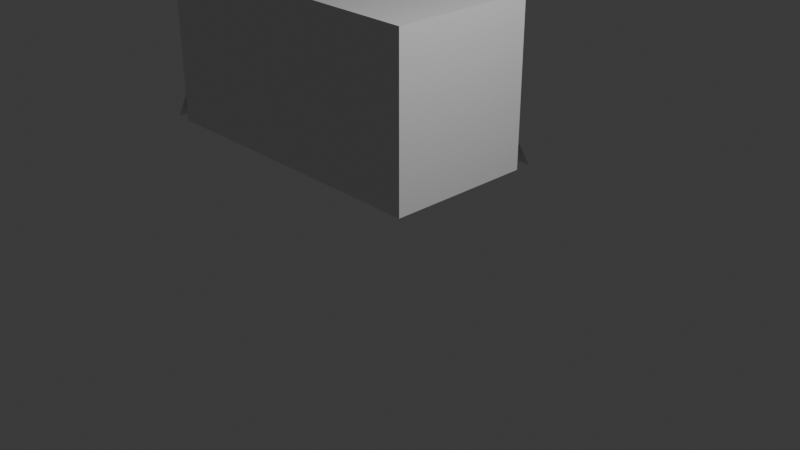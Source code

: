 # Source: 3dtiles-autogen.blend  (saved by Blender 4.3.34; exported with 4.5.12 LTS)
import bpy
from mathutils import Matrix  # noqa: F401  (used for matrix-valued properties, if any)

bpy.ops.wm.read_factory_settings(use_empty=True)
scene = bpy.context.scene
scene.name = 'Scene'

# ---- collections
col_collection = bpy.data.collections.new('Collection'); scene.collection.children.link(col_collection)
col_slopetiles = bpy.data.collections.new('SlopeTiles'); scene.collection.children.link(col_slopetiles)
col_clifftiles = bpy.data.collections.new('CliffTiles'); scene.collection.children.link(col_clifftiles)

# ---- materials (node trees are filled in below, after node groups)
mat_material_002 = bpy.data.materials.new('Material.002')
mat_material_002.alpha_threshold = 0.0
mat_material_002.roughness = 0.5
mat_material_002.line_color = (0.0, 0.0, 0.0, 1.0)
mat_material_003 = bpy.data.materials.new('Material.003')
mat_material_003.alpha_threshold = 0.0
mat_material_003.roughness = 0.5
mat_material_003.line_color = (0.0, 0.0, 0.0, 1.0)
mat_material_001 = bpy.data.materials.new('Material.001')
mat_material_001.alpha_threshold = 0.0
mat_material_001.roughness = 0.5
mat_material_001.line_color = (0.0, 0.0, 0.0, 1.0)
mat_material_004 = bpy.data.materials.new('Material.004')
mat_material_004.alpha_threshold = 0.0
mat_material_004.roughness = 0.5
mat_material_004.line_color = (0.0, 0.0, 0.0, 1.0)

# ---- material node trees
mat_material_002.use_nodes = True; mat_material_002.node_tree.nodes.clear()
_N = mat_material_002.node_tree.nodes; _L = mat_material_002.node_tree.links
n0 = _N.new('ShaderNodeOutputMaterial'); n0.name = 'Material Output'; n0.location = (300, 300)
n1 = _N.new('ShaderNodeBsdfPrincipled'); n1.name = 'Principled BSDF'; n1.location = (10, 300)
n1.inputs[3].default_value = 1.45
_L.new(n1.outputs[0], n0.inputs[0])
n0.is_active_output = True
mat_material_003.use_nodes = True; mat_material_003.node_tree.nodes.clear()
_N = mat_material_003.node_tree.nodes; _L = mat_material_003.node_tree.links
n0 = _N.new('ShaderNodeOutputMaterial'); n0.name = 'Material Output'; n0.location = (300, 300)
n1 = _N.new('ShaderNodeBsdfPrincipled'); n1.name = 'Principled BSDF'; n1.location = (10, 300)
n1.inputs[3].default_value = 1.45
_L.new(n1.outputs[0], n0.inputs[0])
n0.is_active_output = True
mat_material_001.use_nodes = True; mat_material_001.node_tree.nodes.clear()
_N = mat_material_001.node_tree.nodes; _L = mat_material_001.node_tree.links
n0 = _N.new('ShaderNodeOutputMaterial'); n0.name = 'Material Output'; n0.location = (300, 300)
n1 = _N.new('ShaderNodeBsdfPrincipled'); n1.name = 'Principled BSDF'; n1.location = (10, 300)
n1.inputs[3].default_value = 1.45
_L.new(n1.outputs[0], n0.inputs[0])
n0.is_active_output = True
mat_material_004.use_nodes = True; mat_material_004.node_tree.nodes.clear()
_N = mat_material_004.node_tree.nodes; _L = mat_material_004.node_tree.links
n0 = _N.new('ShaderNodeOutputMaterial'); n0.name = 'Material Output'; n0.location = (300, 300)
n1 = _N.new('ShaderNodeBsdfPrincipled'); n1.name = 'Principled BSDF'; n1.location = (10, 300)
n1.inputs[3].default_value = 1.45
_L.new(n1.outputs[0], n0.inputs[0])
n0.is_active_output = True

# ---- world
world_world = bpy.data.worlds.new('World'); scene.world = world_world
world_world.use_nodes = True; world_world.node_tree.nodes.clear()
_N = world_world.node_tree.nodes; _L = world_world.node_tree.links
n0 = _N.new('ShaderNodeOutputWorld'); n0.name = 'World Output'; n0.location = (300, 300)
n1 = _N.new('ShaderNodeBackground'); n1.name = 'Background'; n1.location = (10, 300)
n1.inputs[0].default_value = (0.05088, 0.05088, 0.05088, 1.0)
_L.new(n1.outputs[0], n0.inputs[0])
n0.is_active_output = True
world_world.color = (0.05088, 0.05088, 0.05088)
world_world.sun_shadow_jitter_overblur = 0.0

# ---- cameras
cam_camera = bpy.data.cameras.new('Camera')
cam_camera.clip_end = 100.0
cam_camera.ortho_scale = 7.314

# ---- lights
light_light = bpy.data.lights.new('Light', 'POINT')
light_light.energy = 1000.0
light_light.shadow_soft_size = 0.1

# ---- meshes
me_cube_002 = bpy.data.meshes.new('Cube.002')
me_cube_002.from_pydata([(1.4, 2.0, 1.0), (2.0, 2.0, 0.0), (1.4, 0.0, 1.0), (2.0, 0.0, 0.0), (0.0, 2.0, 2.0), (0.0, 0.0, 2.0)], [], [(0, 5, 2), (1, 0, 2, 3), (0, 4, 5)])
_uv = me_cube_002.uv_layers.new(name='UVMap')
_uv.uv.foreach_set('vector', [0.625, 0.5, 0.875, 0.75, 0.625, 0.75, 0.375, 0.5, 0.625, 0.5, 0.625, 0.75, 0.375, 0.75, 0.625, 0.5, 0.875, 0.5, 0.875, 0.75])
me_cube_002.materials.append(mat_material_002)
me_cube_002.use_mirror_vertex_groups = False
me_cube_002.update()
me_cube_003 = bpy.data.meshes.new('Cube.003')
me_cube_003.from_pydata([(1.0, 1.0, 1.4), (2.0, 2.0, 0.0), (1.4, 0.0, 1.0), (2.0, 0.0, 0.0), (0.0, 1.4, 1.0), (0.0, 2.0, 0.0), (0.0, 0.0, 2.0)], [], [(0, 6, 2), (1, 0, 2, 3), (5, 4, 0, 1), (0, 4, 6)])
_uv = me_cube_003.uv_layers.new(name='UVMap')
_uv.uv.foreach_set('vector', [0.625, 0.5, 0.875, 0.75, 0.625, 0.75, 0.375, 0.5, 0.625, 0.5, 0.625, 0.75, 0.375, 0.75, 0.375, 0.25, 0.625, 0.25, 0.625, 0.5, 0.375, 0.5, 0.625, 0.5, 0.875, 0.5, 0.875, 0.75])
me_cube_003.materials.append(mat_material_003)
me_cube_003.use_mirror_vertex_groups = False
me_cube_003.update()
me_cube_001 = bpy.data.meshes.new('Cube.001')
me_cube_001.from_pydata([(1.8, 1.8, 2.0), (1.8, 1.8, 0.0), (1.8, 1.494e-07, 2.0), (1.8, 2.233e-07, 0.0), (-3.02e-08, 1.8, 2.0), (-1.359e-07, 1.8, 0.0), (0.0, 0.0, 2.0), (0.0, 0.0, 0.0)], [], [(0, 6, 2), (3, 2, 6, 7), (7, 6, 4, 5), (5, 1, 3, 7), (1, 0, 2, 3), (5, 4, 0, 1), (0, 4, 6)])
_uv = me_cube_001.uv_layers.new(name='UVMap')
_uv.uv.foreach_set('vector', [0.625, 0.5, 0.875, 0.75, 0.625, 0.75, 0.375, 0.75, 0.625, 0.75, 0.625, 1.0, 0.375, 1.0, 0.375, 0.0, 0.625, 0.0, 0.625, 0.25, 0.375, 0.25, 0.125, 0.5, 0.375, 0.5, 0.375, 0.75, 0.125, 0.75, 0.375, 0.5, 0.625, 0.5, 0.625, 0.75, 0.375, 0.75, 0.375, 0.25, 0.625, 0.25, 0.625, 0.5, 0.375, 0.5, 0.625, 0.5, 0.875, 0.5, 0.875, 0.75])
me_cube_001.materials.append(mat_material_001)
me_cube_001.use_mirror_vertex_groups = False
me_cube_001.update()
me_cube_004 = bpy.data.meshes.new('Cube.004')
me_cube_004.from_pydata([(1.8, 2.0, 2.0), (1.8, 2.0, 0.0), (1.8, 3.02e-08, 2.0), (1.8, -1.51e-08, 0.0), (0.0, 2.0, 2.0), (0.0, 2.0, 0.0), (0.0, 0.0, 2.0), (0.0, 0.0, 0.0)], [], [(0, 6, 2), (3, 2, 6, 7), (7, 6, 4, 5), (5, 1, 3, 7), (1, 0, 2, 3), (5, 4, 0, 1), (0, 4, 6)])
_uv = me_cube_004.uv_layers.new(name='UVMap')
_uv.uv.foreach_set('vector', [0.625, 0.5, 0.875, 0.75, 0.625, 0.75, 0.375, 0.75, 0.625, 0.75, 0.625, 1.0, 0.375, 1.0, 0.375, 0.0, 0.625, 0.0, 0.625, 0.25, 0.375, 0.25, 0.125, 0.5, 0.375, 0.5, 0.375, 0.75, 0.125, 0.75, 0.375, 0.5, 0.625, 0.5, 0.625, 0.75, 0.375, 0.75, 0.375, 0.25, 0.625, 0.25, 0.625, 0.5, 0.375, 0.5, 0.625, 0.5, 0.875, 0.5, 0.875, 0.75])
me_cube_004.materials.append(mat_material_004)
me_cube_004.use_mirror_vertex_groups = False
me_cube_004.update()

# ---- objects
ob_light = bpy.data.objects.new('Light', light_light)
ob_camera = bpy.data.objects.new('Camera', cam_camera)
ob_cube_002 = bpy.data.objects.new('Cube.002', me_cube_002)
ob_cube_003 = bpy.data.objects.new('Cube.003', me_cube_003)
ob_cube_001 = bpy.data.objects.new('Cube.001', me_cube_001)
ob_cube_004 = bpy.data.objects.new('Cube.004', me_cube_004)

# ---- transforms, parenting, visibility, modifiers, constraints
ob_light.location = (4.076, 1.005, 5.904)
ob_light.rotation_euler = (0.6503, 0.05522, 1.866)
ob_light.lock_rotations_4d = False
ob_light.empty_display_type = 'ARROWS'
ob_light.color = (0.0, 0.0, 0.0, 0.0)
ob_light.lineart.crease_threshold = 0.0
ob_camera.location = (7.359, -6.926, 4.958)
ob_camera.rotation_euler = (1.109, 0.0, 0.8149)
ob_camera.lock_rotations_4d = False
ob_camera.empty_display_type = 'ARROWS'
ob_camera.color = (0.0, 0.0, 0.0, 0.0)
ob_camera.display_type = 'WIRE'
ob_camera.lineart.crease_threshold = 0.0
ob_cube_002.location = (0.0, 0.0, 0.0)
ob_cube_002.rotation_euler = (0.0, -0.0, 1.571)
ob_cube_002.lock_rotations_4d = False
ob_cube_002.empty_display_type = 'ARROWS'
ob_cube_002.lineart.crease_threshold = 0.0
ob_cube_003.location = (-2.0, 0.0, 0.0)
ob_cube_003.rotation_euler = (0.0, -0.0, 1.571)
ob_cube_003.lock_rotations_4d = False
ob_cube_003.empty_display_type = 'ARROWS'
ob_cube_003.lineart.crease_threshold = 0.0
ob_cube_001.location = (-2.0, 0.0, 0.0)
ob_cube_001.rotation_euler = (0.0, -0.0, 1.571)
ob_cube_001.lock_rotations_4d = False
ob_cube_001.empty_display_type = 'ARROWS'
ob_cube_001.lineart.crease_threshold = 0.0
ob_cube_004.location = (0.0, 0.0, 0.0)
ob_cube_004.rotation_euler = (0.0, -0.0, 1.571)
ob_cube_004.lock_rotations_4d = False
ob_cube_004.empty_display_type = 'ARROWS'
ob_cube_004.lineart.crease_threshold = 0.0

# ---- collection membership
col_collection.objects.link(ob_light)
col_collection.objects.link(ob_camera)
col_slopetiles.objects.link(ob_cube_002)
col_slopetiles.objects.link(ob_cube_003)
col_clifftiles.objects.link(ob_cube_001)
col_clifftiles.objects.link(ob_cube_004)

# ---- scene / render settings (as saved in the file)
scene.camera = ob_camera
scene.frame_start = 1; scene.frame_end = 250; scene.frame_set(38)
scene.render.engine = 'BLENDER_EEVEE_NEXT'
bpy.context.view_layer.update()
